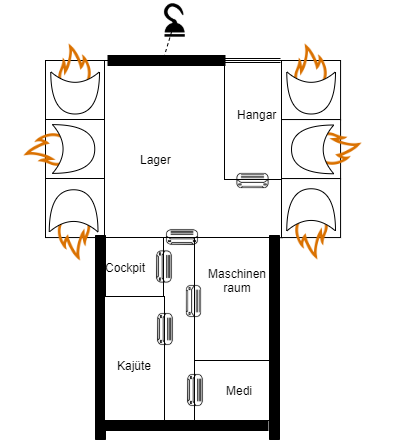

The diagram above was exported from draw.io. Its source (the exported page's mxGraphModel, read from the mxfile embedded in the PNG):
<mxGraphModel dx="1086" dy="806" grid="1" gridSize="10" guides="1" tooltips="1" connect="1" arrows="1" fold="1" page="1" pageScale="1" pageWidth="827" pageHeight="1169" math="0" shadow="0">
  <root>
    <mxCell id="0" />
    <mxCell id="1" parent="0" />
    <mxCell id="DKbsCMdcl_920zfZE6M0-1" value="" style="whiteSpace=wrap;html=1;aspect=fixed;" vertex="1" parent="1">
      <mxGeometry x="95" y="110" width="59.07" height="59.055" as="geometry" />
    </mxCell>
    <mxCell id="DKbsCMdcl_920zfZE6M0-2" value="" style="whiteSpace=wrap;html=1;aspect=fixed;" vertex="1" parent="1">
      <mxGeometry x="95" y="169" width="59.07" height="59.055" as="geometry" />
    </mxCell>
    <mxCell id="DKbsCMdcl_920zfZE6M0-3" value="" style="whiteSpace=wrap;html=1;aspect=fixed;" vertex="1" parent="1">
      <mxGeometry x="95" y="228" width="59.07" height="59.055" as="geometry" />
    </mxCell>
    <mxCell id="DKbsCMdcl_920zfZE6M0-4" value="" style="whiteSpace=wrap;html=1;aspect=fixed;" vertex="1" parent="1">
      <mxGeometry x="154" y="110" width="177.165" height="177.17" as="geometry" />
    </mxCell>
    <mxCell id="DKbsCMdcl_920zfZE6M0-5" value="" style="whiteSpace=wrap;html=1;aspect=fixed;" vertex="1" parent="1">
      <mxGeometry x="154" y="287" width="59.07" height="59.055" as="geometry" />
    </mxCell>
    <mxCell id="DKbsCMdcl_920zfZE6M0-6" value="" style="whiteSpace=wrap;html=1;aspect=fixed;" vertex="1" parent="1">
      <mxGeometry x="154" y="346" width="59.07" height="59.055" as="geometry" />
    </mxCell>
    <mxCell id="DKbsCMdcl_920zfZE6M0-7" value="" style="whiteSpace=wrap;html=1;aspect=fixed;" vertex="1" parent="1">
      <mxGeometry x="154" y="405" width="59.07" height="59.055" as="geometry" />
    </mxCell>
    <mxCell id="DKbsCMdcl_920zfZE6M0-8" value="" style="whiteSpace=wrap;html=1;aspect=fixed;" vertex="1" parent="1">
      <mxGeometry x="331" y="228" width="59.07" height="59.055" as="geometry" />
    </mxCell>
    <mxCell id="DKbsCMdcl_920zfZE6M0-9" value="" style="whiteSpace=wrap;html=1;aspect=fixed;" vertex="1" parent="1">
      <mxGeometry x="331" y="169" width="59.07" height="59.055" as="geometry" />
    </mxCell>
    <mxCell id="DKbsCMdcl_920zfZE6M0-10" value="" style="whiteSpace=wrap;html=1;aspect=fixed;" vertex="1" parent="1">
      <mxGeometry x="331" y="110" width="59.07" height="59.055" as="geometry" />
    </mxCell>
    <mxCell id="DKbsCMdcl_920zfZE6M0-11" value="" style="rounded=0;whiteSpace=wrap;html=1;" vertex="1" parent="1">
      <mxGeometry x="274" y="110" width="57" height="119" as="geometry" />
    </mxCell>
    <mxCell id="DKbsCMdcl_920zfZE6M0-12" value="" style="rounded=0;whiteSpace=wrap;html=1;" vertex="1" parent="1">
      <mxGeometry x="213" y="287" width="31" height="184" as="geometry" />
    </mxCell>
    <mxCell id="DKbsCMdcl_920zfZE6M0-13" value="" style="rounded=0;whiteSpace=wrap;html=1;" vertex="1" parent="1">
      <mxGeometry x="244" y="287" width="80" height="123" as="geometry" />
    </mxCell>
    <mxCell id="DKbsCMdcl_920zfZE6M0-14" value="" style="rounded=0;whiteSpace=wrap;html=1;" vertex="1" parent="1">
      <mxGeometry x="244" y="410" width="80" height="60" as="geometry" />
    </mxCell>
    <mxCell id="DKbsCMdcl_920zfZE6M0-15" value="" style="group" vertex="1" connectable="0" parent="1">
      <mxGeometry x="50" y="146.5" width="104" height="104" as="geometry" />
    </mxCell>
    <mxCell id="DKbsCMdcl_920zfZE6M0-16" value="" style="group" vertex="1" connectable="0" parent="DKbsCMdcl_920zfZE6M0-15">
      <mxGeometry width="104" height="104" as="geometry" />
    </mxCell>
    <mxCell id="DKbsCMdcl_920zfZE6M0-17" value="" style="shape=image;html=1;verticalAlign=top;verticalLabelPosition=bottom;labelBackgroundColor=#ffffff;imageAspect=0;aspect=fixed;image=https://cdn3.iconfinder.com/data/icons/elements-icons/75/Icon_Element_Fire_02-128.png;rotation=-90;" vertex="1" parent="DKbsCMdcl_920zfZE6M0-16">
      <mxGeometry width="104" height="104" as="geometry" />
    </mxCell>
    <mxCell id="DKbsCMdcl_920zfZE6M0-18" value="" style="shape=xor;whiteSpace=wrap;html=1;" vertex="1" parent="DKbsCMdcl_920zfZE6M0-16">
      <mxGeometry x="52" y="27.625" width="42.25" height="48.75" as="geometry" />
    </mxCell>
    <mxCell id="DKbsCMdcl_920zfZE6M0-19" value="" style="shape=image;html=1;verticalAlign=top;verticalLabelPosition=bottom;labelBackgroundColor=#ffffff;imageAspect=0;aspect=fixed;image=https://cdn3.iconfinder.com/data/icons/elements-icons/75/Icon_Element_Fire_02-128.png;rotation=-180;" vertex="1" parent="1">
      <mxGeometry x="71" y="229" width="104" height="104" as="geometry" />
    </mxCell>
    <mxCell id="DKbsCMdcl_920zfZE6M0-20" value="" style="shape=xor;whiteSpace=wrap;html=1;rotation=-90;" vertex="1" parent="1">
      <mxGeometry x="102" y="236" width="42.25" height="48.75" as="geometry" />
    </mxCell>
    <mxCell id="DKbsCMdcl_920zfZE6M0-21" value="Cockpit" style="text;html=1;resizable=0;autosize=1;align=center;verticalAlign=middle;points=[];fillColor=none;strokeColor=none;rounded=0;" vertex="1" parent="1">
      <mxGeometry x="145" y="306.5" width="60" height="20" as="geometry" />
    </mxCell>
    <mxCell id="DKbsCMdcl_920zfZE6M0-22" value="" style="verticalLabelPosition=bottom;html=1;verticalAlign=top;align=center;shape=mxgraph.floorplan.wall;fillColor=#000000;direction=south;" vertex="1" parent="1">
      <mxGeometry x="145" y="285" width="10" height="204" as="geometry" />
    </mxCell>
    <mxCell id="DKbsCMdcl_920zfZE6M0-23" value="" style="group;rotation=-90;" vertex="1" connectable="0" parent="1">
      <mxGeometry x="308.5" y="228" width="104" height="104" as="geometry" />
    </mxCell>
    <mxCell id="DKbsCMdcl_920zfZE6M0-24" value="" style="group;rotation=-90;" vertex="1" connectable="0" parent="DKbsCMdcl_920zfZE6M0-23">
      <mxGeometry width="104" height="104" as="geometry" />
    </mxCell>
    <mxCell id="DKbsCMdcl_920zfZE6M0-25" value="" style="shape=image;html=1;verticalAlign=top;verticalLabelPosition=bottom;labelBackgroundColor=#ffffff;imageAspect=0;aspect=fixed;image=https://cdn3.iconfinder.com/data/icons/elements-icons/75/Icon_Element_Fire_02-128.png;rotation=-180;" vertex="1" parent="DKbsCMdcl_920zfZE6M0-24">
      <mxGeometry width="104" height="104" as="geometry" />
    </mxCell>
    <mxCell id="DKbsCMdcl_920zfZE6M0-26" value="" style="shape=xor;whiteSpace=wrap;html=1;rotation=-90;" vertex="1" parent="DKbsCMdcl_920zfZE6M0-24">
      <mxGeometry x="31" y="7" width="42.25" height="48.75" as="geometry" />
    </mxCell>
    <mxCell id="DKbsCMdcl_920zfZE6M0-27" value="" style="group;rotation=90;" vertex="1" connectable="0" parent="1">
      <mxGeometry x="308.5" y="70" width="125.5" height="180.5" as="geometry" />
    </mxCell>
    <mxCell id="DKbsCMdcl_920zfZE6M0-28" value="" style="group;rotation=90;" vertex="1" connectable="0" parent="DKbsCMdcl_920zfZE6M0-27">
      <mxGeometry width="125.5" height="180.5" as="geometry" />
    </mxCell>
    <mxCell id="DKbsCMdcl_920zfZE6M0-29" value="" style="shape=image;html=1;verticalAlign=top;verticalLabelPosition=bottom;labelBackgroundColor=#ffffff;imageAspect=0;aspect=fixed;image=https://cdn3.iconfinder.com/data/icons/elements-icons/75/Icon_Element_Fire_02-128.png;rotation=0;" vertex="1" parent="DKbsCMdcl_920zfZE6M0-28">
      <mxGeometry width="104" height="104" as="geometry" />
    </mxCell>
    <mxCell id="DKbsCMdcl_920zfZE6M0-30" value="" style="shape=xor;whiteSpace=wrap;html=1;rotation=90;" vertex="1" parent="DKbsCMdcl_920zfZE6M0-28">
      <mxGeometry x="31" y="48" width="42.25" height="48.75" as="geometry" />
    </mxCell>
    <mxCell id="DKbsCMdcl_920zfZE6M0-31" value="" style="group;rotation=180;" vertex="1" connectable="0" parent="DKbsCMdcl_920zfZE6M0-28">
      <mxGeometry x="21.5" y="76.5" width="104" height="104" as="geometry" />
    </mxCell>
    <mxCell id="DKbsCMdcl_920zfZE6M0-32" value="" style="group;rotation=180;" vertex="1" connectable="0" parent="DKbsCMdcl_920zfZE6M0-31">
      <mxGeometry width="104" height="104" as="geometry" />
    </mxCell>
    <mxCell id="DKbsCMdcl_920zfZE6M0-33" value="" style="shape=image;html=1;verticalAlign=top;verticalLabelPosition=bottom;labelBackgroundColor=#ffffff;imageAspect=0;aspect=fixed;image=https://cdn3.iconfinder.com/data/icons/elements-icons/75/Icon_Element_Fire_02-128.png;rotation=90;" vertex="1" parent="DKbsCMdcl_920zfZE6M0-32">
      <mxGeometry width="104" height="104" as="geometry" />
    </mxCell>
    <mxCell id="DKbsCMdcl_920zfZE6M0-34" value="" style="shape=xor;whiteSpace=wrap;html=1;rotation=180;" vertex="1" parent="DKbsCMdcl_920zfZE6M0-32">
      <mxGeometry x="11" y="28" width="42.25" height="48.75" as="geometry" />
    </mxCell>
    <mxCell id="DKbsCMdcl_920zfZE6M0-35" value="" style="shape=link;html=1;entryX=-0.026;entryY=0;entryDx=0;entryDy=0;entryPerimeter=0;" edge="1" parent="DKbsCMdcl_920zfZE6M0-28" target="DKbsCMdcl_920zfZE6M0-11">
      <mxGeometry width="50" height="50" relative="1" as="geometry">
        <mxPoint x="21.5" y="40" as="sourcePoint" />
        <mxPoint x="1.5" y="-40" as="targetPoint" />
      </mxGeometry>
    </mxCell>
    <mxCell id="DKbsCMdcl_920zfZE6M0-36" value="" style="group;rotation=90;" vertex="1" connectable="0" parent="1">
      <mxGeometry x="72.5" y="70" width="104" height="104" as="geometry" />
    </mxCell>
    <mxCell id="DKbsCMdcl_920zfZE6M0-37" value="" style="group;rotation=90;" vertex="1" connectable="0" parent="DKbsCMdcl_920zfZE6M0-36">
      <mxGeometry width="104" height="104" as="geometry" />
    </mxCell>
    <mxCell id="DKbsCMdcl_920zfZE6M0-38" value="" style="shape=image;html=1;verticalAlign=top;verticalLabelPosition=bottom;labelBackgroundColor=#ffffff;imageAspect=0;aspect=fixed;image=https://cdn3.iconfinder.com/data/icons/elements-icons/75/Icon_Element_Fire_02-128.png;rotation=0;" vertex="1" parent="DKbsCMdcl_920zfZE6M0-37">
      <mxGeometry width="104" height="104" as="geometry" />
    </mxCell>
    <mxCell id="DKbsCMdcl_920zfZE6M0-39" value="" style="shape=xor;whiteSpace=wrap;html=1;rotation=90;" vertex="1" parent="DKbsCMdcl_920zfZE6M0-37">
      <mxGeometry x="31" y="48" width="42.25" height="48.75" as="geometry" />
    </mxCell>
    <mxCell id="DKbsCMdcl_920zfZE6M0-40" value="" style="shape=image;html=1;verticalAlign=top;verticalLabelPosition=bottom;labelBackgroundColor=#ffffff;imageAspect=0;aspect=fixed;image=https://cdn2.iconfinder.com/data/icons/home-appliances-furnitures/100/air-conditioner-128.png" vertex="1" parent="1">
      <mxGeometry x="213" y="268" width="38" height="38" as="geometry" />
    </mxCell>
    <mxCell id="DKbsCMdcl_920zfZE6M0-41" value="" style="shape=image;html=1;verticalAlign=top;verticalLabelPosition=bottom;labelBackgroundColor=#ffffff;imageAspect=0;aspect=fixed;image=https://cdn2.iconfinder.com/data/icons/home-appliances-furnitures/100/air-conditioner-128.png" vertex="1" parent="1">
      <mxGeometry x="283.5" y="211.5" width="38" height="38" as="geometry" />
    </mxCell>
    <mxCell id="DKbsCMdcl_920zfZE6M0-42" value="" style="shape=image;html=1;verticalAlign=top;verticalLabelPosition=bottom;labelBackgroundColor=#ffffff;imageAspect=0;aspect=fixed;image=https://cdn2.iconfinder.com/data/icons/home-appliances-furnitures/100/air-conditioner-128.png;rotation=90;" vertex="1" parent="1">
      <mxGeometry x="225" y="421" width="38" height="38" as="geometry" />
    </mxCell>
    <mxCell id="DKbsCMdcl_920zfZE6M0-43" value="" style="shape=image;html=1;verticalAlign=top;verticalLabelPosition=bottom;labelBackgroundColor=#ffffff;imageAspect=0;aspect=fixed;image=https://cdn2.iconfinder.com/data/icons/home-appliances-furnitures/100/air-conditioner-128.png;rotation=90;" vertex="1" parent="1">
      <mxGeometry x="194" y="297.5" width="38" height="38" as="geometry" />
    </mxCell>
    <mxCell id="DKbsCMdcl_920zfZE6M0-44" value="" style="rounded=0;whiteSpace=wrap;html=1;" vertex="1" parent="1">
      <mxGeometry x="154" y="346" width="60" height="124" as="geometry" />
    </mxCell>
    <mxCell id="DKbsCMdcl_920zfZE6M0-45" value="" style="shape=image;html=1;verticalAlign=top;verticalLabelPosition=bottom;labelBackgroundColor=#ffffff;imageAspect=0;aspect=fixed;image=https://cdn2.iconfinder.com/data/icons/home-appliances-furnitures/100/air-conditioner-128.png;rotation=90;" vertex="1" parent="1">
      <mxGeometry x="195" y="360" width="38" height="38" as="geometry" />
    </mxCell>
    <mxCell id="DKbsCMdcl_920zfZE6M0-46" value="" style="shape=image;html=1;verticalAlign=top;verticalLabelPosition=bottom;labelBackgroundColor=#ffffff;imageAspect=0;aspect=fixed;image=https://cdn2.iconfinder.com/data/icons/home-appliances-furnitures/100/air-conditioner-128.png;rotation=90;" vertex="1" parent="1">
      <mxGeometry x="223.5" y="332" width="38" height="38" as="geometry" />
    </mxCell>
    <mxCell id="DKbsCMdcl_920zfZE6M0-47" value="Maschinen&lt;br&gt;raum" style="text;html=1;resizable=0;autosize=1;align=center;verticalAlign=middle;points=[];fillColor=none;strokeColor=none;rounded=0;" vertex="1" parent="1">
      <mxGeometry x="251.5" y="315" width="70" height="30" as="geometry" />
    </mxCell>
    <mxCell id="DKbsCMdcl_920zfZE6M0-48" value="Kajüte" style="text;html=1;resizable=0;autosize=1;align=center;verticalAlign=middle;points=[];fillColor=none;strokeColor=none;rounded=0;" vertex="1" parent="1">
      <mxGeometry x="158.5" y="405" width="50" height="20" as="geometry" />
    </mxCell>
    <mxCell id="DKbsCMdcl_920zfZE6M0-49" value="Medi" style="text;html=1;resizable=0;autosize=1;align=center;verticalAlign=middle;points=[];fillColor=none;strokeColor=none;rounded=0;" vertex="1" parent="1">
      <mxGeometry x="268.5" y="430" width="40" height="20" as="geometry" />
    </mxCell>
    <mxCell id="DKbsCMdcl_920zfZE6M0-50" value="Lager" style="text;html=1;resizable=0;autosize=1;align=center;verticalAlign=middle;points=[];fillColor=none;strokeColor=none;rounded=0;" vertex="1" parent="1">
      <mxGeometry x="180" y="198.5" width="50" height="20" as="geometry" />
    </mxCell>
    <mxCell id="DKbsCMdcl_920zfZE6M0-51" value="Hangar" style="text;html=1;resizable=0;autosize=1;align=center;verticalAlign=middle;points=[];fillColor=none;strokeColor=none;rounded=0;" vertex="1" parent="1">
      <mxGeometry x="281" y="154" width="50" height="20" as="geometry" />
    </mxCell>
    <mxCell id="DKbsCMdcl_920zfZE6M0-52" value="" style="verticalLabelPosition=bottom;html=1;verticalAlign=top;align=center;shape=mxgraph.floorplan.wall;fillColor=#000000;" vertex="1" parent="1">
      <mxGeometry x="157.5" y="105" width="117" height="10" as="geometry" />
    </mxCell>
    <mxCell id="DKbsCMdcl_920zfZE6M0-53" value="" style="verticalLabelPosition=bottom;html=1;verticalAlign=top;align=center;shape=mxgraph.floorplan.wall;fillColor=#000000;direction=south;" vertex="1" parent="1">
      <mxGeometry x="319" y="285" width="10" height="204" as="geometry" />
    </mxCell>
    <mxCell id="DKbsCMdcl_920zfZE6M0-54" value="" style="verticalLabelPosition=bottom;html=1;verticalAlign=top;align=center;shape=mxgraph.floorplan.wall;fillColor=#000000;" vertex="1" parent="1">
      <mxGeometry x="151.5" y="470" width="166" height="10" as="geometry" />
    </mxCell>
    <mxCell id="DKbsCMdcl_920zfZE6M0-55" value="" style="shape=image;html=1;verticalAlign=top;verticalLabelPosition=bottom;labelBackgroundColor=#ffffff;imageAspect=0;aspect=fixed;image=https://cdn2.iconfinder.com/data/icons/free-mobile-icon-kit/64/Hook.png;rotation=180;" vertex="1" parent="1">
      <mxGeometry x="204" y="50" width="38" height="38" as="geometry" />
    </mxCell>
    <mxCell id="DKbsCMdcl_920zfZE6M0-56" value="" style="endArrow=none;dashed=1;html=1;exitX=0.462;exitY=0.8;exitDx=0;exitDy=0;exitPerimeter=0;" edge="1" parent="1" source="DKbsCMdcl_920zfZE6M0-52">
      <mxGeometry width="50" height="50" relative="1" as="geometry">
        <mxPoint x="171.5" y="130" as="sourcePoint" />
        <mxPoint x="221.5" y="80" as="targetPoint" />
      </mxGeometry>
    </mxCell>
  </root>
</mxGraphModel>